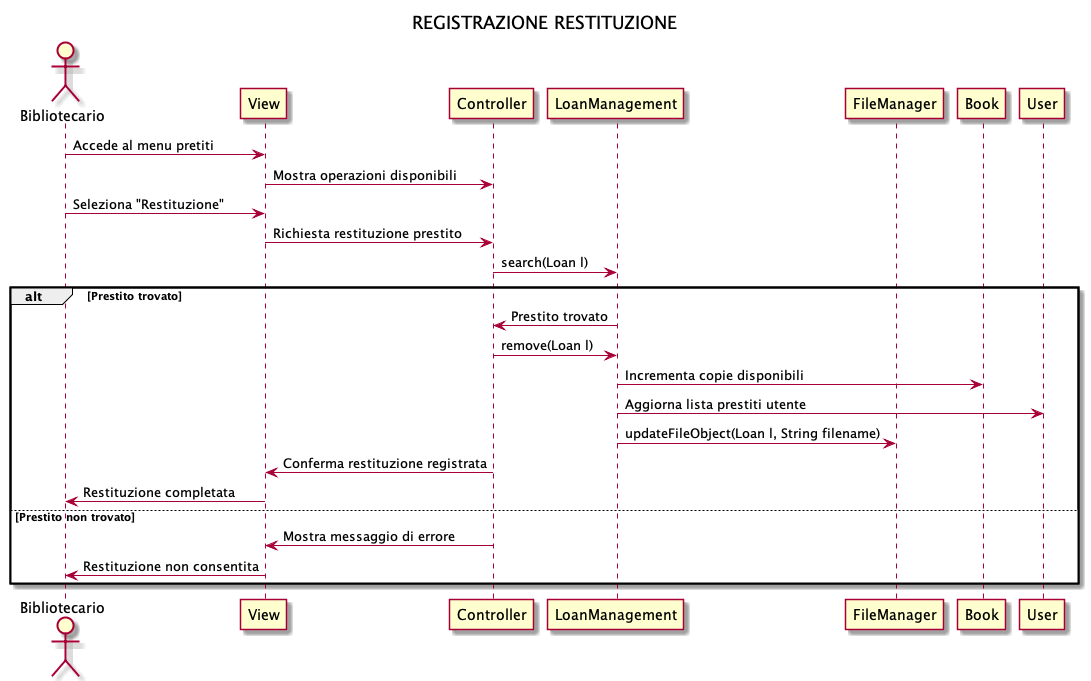

The diagram above was rendered by PlantUML. Its source (embedded in the PNG):
@startuml
title REGISTRAZIONE RESTITUZIONE

actor Bibliotecario
participant View
participant Controller
participant LoanManagement
participant FileManager
participant Book
participant User

Bibliotecario -> View: Accede al menu pretiti
View -> Controller: Mostra operazioni disponibili
Bibliotecario -> View: Seleziona "Restituzione"
View -> Controller: Richiesta restituzione prestito
Controller -> LoanManagement: search(Loan l)

alt Prestito trovato
    LoanManagement -> Controller: Prestito trovato
    Controller -> LoanManagement: remove(Loan l)
    LoanManagement -> Book: Incrementa copie disponibili
    LoanManagement -> User: Aggiorna lista prestiti utente
    LoanManagement -> FileManager: updateFileObject(Loan l, String filename)
    Controller -> View: Conferma restituzione registrata
    View -> Bibliotecario: Restituzione completata
else Prestito non trovato
    Controller -> View: Mostra messaggio di errore
    View -> Bibliotecario: Restituzione non consentita
end
@enduml